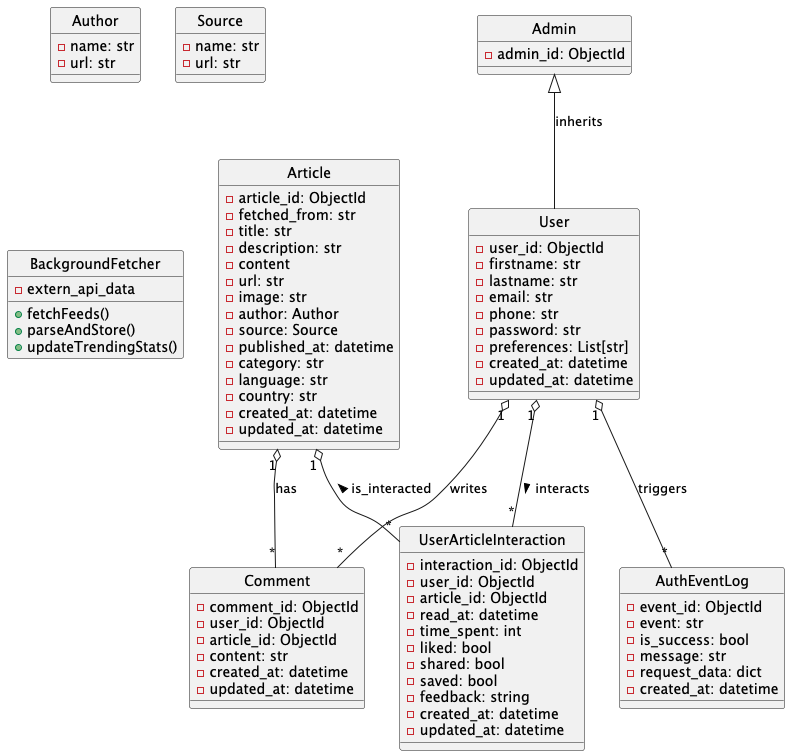

The diagram above was rendered by PlantUML. Its source (embedded in the PNG):
@startuml
skinparam style strictuml
' skinparam classAttributeIconSize 0

' Entities
class User {
  - user_id: ObjectId
  - firstname: str
  - lastname: str
  - email: str
  - phone: str
  - password: str
  - preferences: List[str]
  - created_at: datetime
  - updated_at: datetime
}

class Author {
  - name: str
  - url: str
}

class Source {
  - name: str
  - url: str
}

class Article {
  - article_id: ObjectId
  - fetched_from: str
  - title: str
  - description: str
  - content
  - url: str
  - image: str
  - author: Author
  - source: Source
  - published_at: datetime
  - category: str
  - language: str
  - country: str
  - created_at: datetime
  - updated_at: datetime
}

class UserArticleInteraction {
  - interaction_id: ObjectId
  - user_id: ObjectId
  - article_id: ObjectId
  - read_at: datetime
  - time_spent: int
  - liked: bool
  - shared: bool
  - saved: bool
  - feedback: string
  - created_at: datetime
  - updated_at: datetime
}

class Comment {
  - comment_id: ObjectId
  - user_id: ObjectId
  - article_id: ObjectId
  - content: str
  - created_at: datetime
  - updated_at: datetime
}

class AuthEventLog {
  - event_id: ObjectId
  - event: str
  - is_success: bool
  - message: str
  - request_data: dict
  - created_at: datetime
}

class Admin {
  - admin_id: ObjectId
}

class BackgroundFetcher {
  - extern_api_data
  
  + fetchFeeds()
  + parseAndStore()
  + updateTrendingStats()
}

' Relationships
User "1" o-- "*" UserArticleInteraction : interacts >
Article "1" o-- "*" UserArticleInteraction : < is_interacted
User "1" o-- "*" Comment : "writes"
Article "1" o-- "*" Comment : "has"
User "1" o-- "*" AuthEventLog : "triggers"
Admin <|-- User : "inherits"

@enduml